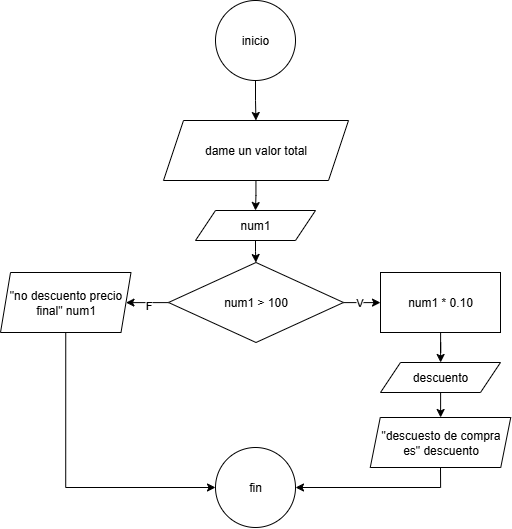

The diagram above was exported from draw.io. Its source (the exported page's mxGraphModel, read from the mxfile embedded in the PNG):
<mxGraphModel dx="947" dy="1253" grid="1" gridSize="10" guides="1" tooltips="1" connect="1" arrows="1" fold="1" page="1" pageScale="1" pageWidth="850" pageHeight="1100" math="0" shadow="0">
  <root>
    <mxCell id="0" />
    <mxCell id="1" parent="0" />
    <mxCell id="VK7eXOi6xNJGTl81MJzT-1" value="" style="edgeStyle=orthogonalEdgeStyle;rounded=0;orthogonalLoop=1;jettySize=auto;html=1;" edge="1" parent="1" source="VK7eXOi6xNJGTl81MJzT-2" target="VK7eXOi6xNJGTl81MJzT-4">
      <mxGeometry relative="1" as="geometry" />
    </mxCell>
    <mxCell id="VK7eXOi6xNJGTl81MJzT-2" value="inicio" style="ellipse;whiteSpace=wrap;html=1;" vertex="1" parent="1">
      <mxGeometry x="405" y="10" width="80" height="80" as="geometry" />
    </mxCell>
    <mxCell id="VK7eXOi6xNJGTl81MJzT-3" value="" style="edgeStyle=orthogonalEdgeStyle;rounded=0;orthogonalLoop=1;jettySize=auto;html=1;" edge="1" parent="1" source="VK7eXOi6xNJGTl81MJzT-4" target="VK7eXOi6xNJGTl81MJzT-6">
      <mxGeometry relative="1" as="geometry" />
    </mxCell>
    <mxCell id="VK7eXOi6xNJGTl81MJzT-4" value="dame un valor total" style="shape=parallelogram;perimeter=parallelogramPerimeter;whiteSpace=wrap;html=1;fixedSize=1;" vertex="1" parent="1">
      <mxGeometry x="353" y="130" width="185" height="60" as="geometry" />
    </mxCell>
    <mxCell id="VK7eXOi6xNJGTl81MJzT-5" value="" style="edgeStyle=orthogonalEdgeStyle;rounded=0;orthogonalLoop=1;jettySize=auto;html=1;" edge="1" parent="1" source="VK7eXOi6xNJGTl81MJzT-6" target="VK7eXOi6xNJGTl81MJzT-10">
      <mxGeometry relative="1" as="geometry" />
    </mxCell>
    <mxCell id="VK7eXOi6xNJGTl81MJzT-6" value="num1" style="shape=parallelogram;perimeter=parallelogramPerimeter;whiteSpace=wrap;html=1;fixedSize=1;" vertex="1" parent="1">
      <mxGeometry x="385" y="220" width="120" height="30" as="geometry" />
    </mxCell>
    <mxCell id="VK7eXOi6xNJGTl81MJzT-7" value="V" style="edgeStyle=orthogonalEdgeStyle;rounded=0;orthogonalLoop=1;jettySize=auto;html=1;" edge="1" parent="1" source="VK7eXOi6xNJGTl81MJzT-10" target="VK7eXOi6xNJGTl81MJzT-12">
      <mxGeometry relative="1" as="geometry" />
    </mxCell>
    <mxCell id="VK7eXOi6xNJGTl81MJzT-8" value="" style="edgeStyle=orthogonalEdgeStyle;rounded=0;orthogonalLoop=1;jettySize=auto;html=1;" edge="1" parent="1" source="VK7eXOi6xNJGTl81MJzT-10" target="VK7eXOi6xNJGTl81MJzT-18">
      <mxGeometry relative="1" as="geometry" />
    </mxCell>
    <mxCell id="VK7eXOi6xNJGTl81MJzT-9" value="F" style="edgeLabel;html=1;align=center;verticalAlign=middle;resizable=0;points=[];" vertex="1" connectable="0" parent="VK7eXOi6xNJGTl81MJzT-8">
      <mxGeometry x="0.0803" y="2" relative="1" as="geometry">
        <mxPoint as="offset" />
      </mxGeometry>
    </mxCell>
    <mxCell id="VK7eXOi6xNJGTl81MJzT-10" value="num1 &amp;gt; 100" style="rhombus;whiteSpace=wrap;html=1;" vertex="1" parent="1">
      <mxGeometry x="358" y="272" width="175" height="80" as="geometry" />
    </mxCell>
    <mxCell id="VK7eXOi6xNJGTl81MJzT-11" value="" style="edgeStyle=orthogonalEdgeStyle;rounded=0;orthogonalLoop=1;jettySize=auto;html=1;" edge="1" parent="1" source="VK7eXOi6xNJGTl81MJzT-12" target="VK7eXOi6xNJGTl81MJzT-14">
      <mxGeometry relative="1" as="geometry" />
    </mxCell>
    <mxCell id="VK7eXOi6xNJGTl81MJzT-12" value="num1 * 0.10" style="whiteSpace=wrap;html=1;" vertex="1" parent="1">
      <mxGeometry x="570" y="282" width="120" height="60" as="geometry" />
    </mxCell>
    <mxCell id="VK7eXOi6xNJGTl81MJzT-13" value="" style="edgeStyle=orthogonalEdgeStyle;rounded=0;orthogonalLoop=1;jettySize=auto;html=1;" edge="1" parent="1" source="VK7eXOi6xNJGTl81MJzT-14" target="VK7eXOi6xNJGTl81MJzT-16">
      <mxGeometry relative="1" as="geometry" />
    </mxCell>
    <mxCell id="VK7eXOi6xNJGTl81MJzT-14" value="descuento" style="shape=parallelogram;perimeter=parallelogramPerimeter;whiteSpace=wrap;html=1;fixedSize=1;" vertex="1" parent="1">
      <mxGeometry x="570" y="372" width="120" height="30" as="geometry" />
    </mxCell>
    <mxCell id="VK7eXOi6xNJGTl81MJzT-15" style="edgeStyle=orthogonalEdgeStyle;rounded=0;orthogonalLoop=1;jettySize=auto;html=1;exitX=0.5;exitY=1;exitDx=0;exitDy=0;entryX=1;entryY=0.5;entryDx=0;entryDy=0;" edge="1" parent="1" source="VK7eXOi6xNJGTl81MJzT-16" target="VK7eXOi6xNJGTl81MJzT-19">
      <mxGeometry relative="1" as="geometry" />
    </mxCell>
    <mxCell id="VK7eXOi6xNJGTl81MJzT-16" value="&quot;descuesto de compra es&quot; descuento" style="shape=parallelogram;perimeter=parallelogramPerimeter;whiteSpace=wrap;html=1;fixedSize=1;size=10;" vertex="1" parent="1">
      <mxGeometry x="559.75" y="427" width="140.5" height="50" as="geometry" />
    </mxCell>
    <mxCell id="VK7eXOi6xNJGTl81MJzT-17" style="edgeStyle=orthogonalEdgeStyle;rounded=0;orthogonalLoop=1;jettySize=auto;html=1;exitX=0.5;exitY=1;exitDx=0;exitDy=0;entryX=0;entryY=0.5;entryDx=0;entryDy=0;" edge="1" parent="1" source="VK7eXOi6xNJGTl81MJzT-18" target="VK7eXOi6xNJGTl81MJzT-19">
      <mxGeometry relative="1" as="geometry" />
    </mxCell>
    <mxCell id="VK7eXOi6xNJGTl81MJzT-18" value="&quot;no descuento precio final&quot; num1" style="shape=parallelogram;perimeter=parallelogramPerimeter;whiteSpace=wrap;html=1;fixedSize=1;size=9.999999999999943;" vertex="1" parent="1">
      <mxGeometry x="190" y="282" width="130.5" height="60" as="geometry" />
    </mxCell>
    <mxCell id="VK7eXOi6xNJGTl81MJzT-19" value="fin" style="ellipse;whiteSpace=wrap;html=1;" vertex="1" parent="1">
      <mxGeometry x="405" y="457" width="80" height="80" as="geometry" />
    </mxCell>
  </root>
</mxGraphModel>